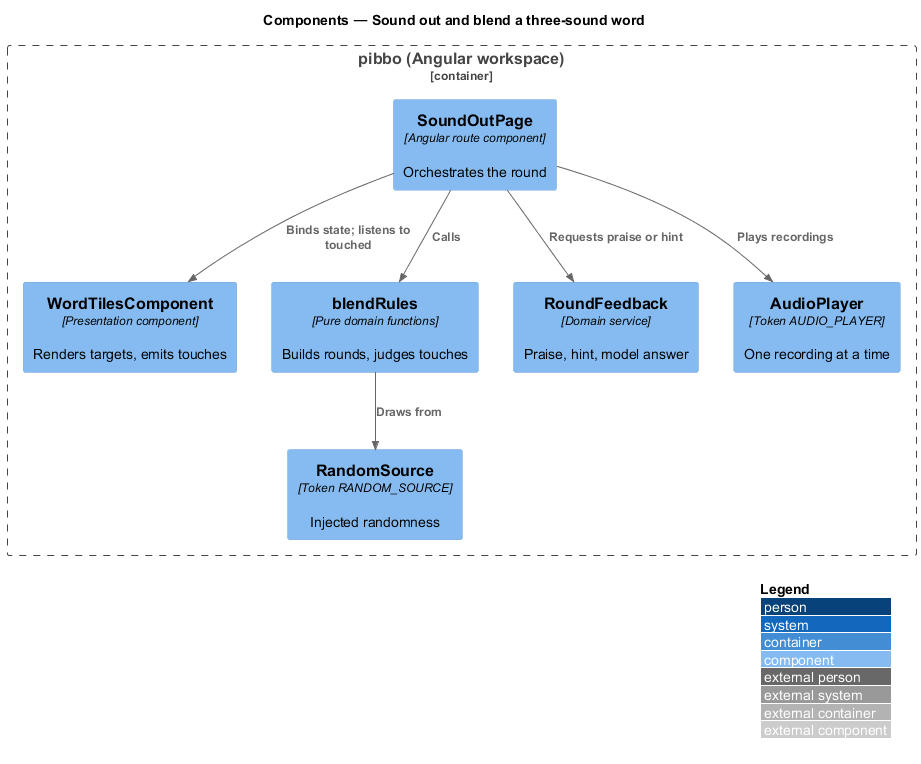

The diagram above was rendered by PlantUML. Its source (embedded in the PNG):
@startuml
!include <C4/C4_Component>
LAYOUT_WITH_LEGEND()
title Components — Sound out and blend a three-sound word
Container_Boundary(b, "pibbo (Angular workspace)") {
  Component(page, "SoundOutPage", "Angular route component", "Orchestrates the round")
  Component(view, "WordTilesComponent", "Presentation component", "Renders targets, emits touches")
  Component(rules, "blendRules", "Pure domain functions", "Builds rounds, judges touches")
  Component(fb, "RoundFeedback", "Domain service", "Praise, hint, model answer")
  Component(audio, "AudioPlayer", "Token AUDIO_PLAYER", "One recording at a time")
  Component(rnd, "RandomSource", "Token RANDOM_SOURCE", "Injected randomness")
}
Rel(page, view, "Binds state; listens to touched")
Rel(page, rules, "Calls")
Rel(rules, rnd, "Draws from")
Rel(page, audio, "Plays recordings")
Rel(page, fb, "Requests praise or hint")
@enduml